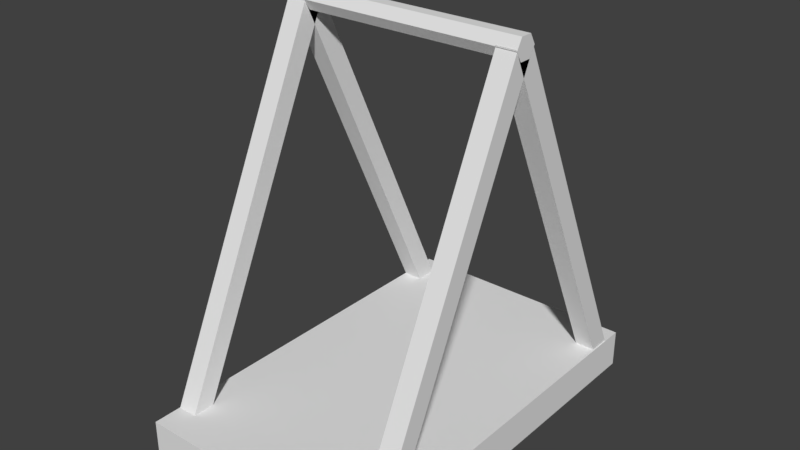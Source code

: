 # Source: untitled.blend  (saved by Blender 2.79.0; exported with 4.5.12 LTS)
import bpy
from mathutils import Matrix  # noqa: F401  (used for matrix-valued properties, if any)

bpy.ops.wm.read_factory_settings(use_empty=True)
scene = bpy.context.scene
scene.name = 'Scene'

# ---- collections
col_collection_1 = bpy.data.collections.new('Collection 1'); scene.collection.children.link(col_collection_1)

# ---- world
world_world = bpy.data.worlds.new('World'); scene.world = world_world
world_world.color = (0.05088, 0.05088, 0.05088)
world_world.use_sun_shadow = False
world_world.sun_shadow_jitter_overblur = 0.0
world_world.cycles.sampling_method = 'MANUAL'

# ---- meshes
me_cylinder = bpy.data.meshes.new('Cylinder')
me_cylinder.from_pydata([(0.0, 1.0, -1.0), (0.0, 1.0, 1.0), (0.866, 0.5, -1.0), (0.866, 0.5, 1.0), (0.866, -0.5, -1.0), (0.866, -0.5, 1.0), (-8.742e-08, -1.0, -1.0), (-8.742e-08, -1.0, 1.0), (-0.866, -0.5, -1.0), (-0.866, -0.5, 1.0), (-0.866, 0.5, -1.0), (-0.866, 0.5, 1.0)], [], [(0, 1, 3, 2), (2, 3, 5, 4), (4, 5, 7, 6), (6, 7, 9, 8), (3, 1, 11, 9, 7, 5), (8, 9, 11, 10), (10, 11, 1, 0), (0, 2, 4, 6, 8, 10)])
me_cylinder.use_remesh_preserve_volume = False
me_cylinder.use_remesh_preserve_attributes = False
me_cylinder.use_mirror_vertex_groups = False
me_cylinder.update()
me_cube_005 = bpy.data.meshes.new('Cube.005')
me_cube_005.from_pydata([(-1.0, -1.0, -1.0), (-1.0, -1.0, 1.0), (-1.0, 1.0, -1.0), (-1.0, 1.0, 1.0), (1.0, -1.0, -1.0), (1.0, -1.0, 1.0), (1.0, 1.0, -1.0), (1.0, 1.0, 1.0), (-0.9968, -0.8891, 0.2802), (-0.9968, -0.01115, 20.01), (-0.9968, -0.7975, -0.1672), (-0.9968, 0.0804, 19.57), (-0.8321, -0.8891, 0.2802), (-0.8321, -0.01115, 20.01), (-0.8321, -0.7975, -0.1672), (-0.8321, 0.0804, 19.57), (-0.9968, 0.8387, -0.1672), (-0.9968, -0.03922, 19.57), (-0.9968, 0.9303, 0.2802), (-0.9968, 0.05233, 20.01), (-0.8321, 0.8387, -0.1672), (-0.8321, -0.03922, 19.57), (-0.8321, 0.9303, 0.2802), (-0.8321, 0.05233, 20.01), (0.8262, 0.8387, -0.1672), (0.8262, -0.03922, 19.57), (0.8262, 0.9303, 0.2802), (0.8262, 0.05233, 20.01), (0.9908, 0.8387, -0.1672), (0.9908, -0.03922, 19.57), (0.9908, 0.9303, 0.2802), (0.9908, 0.05233, 20.01), (0.8262, -0.8891, 0.2802), (0.8262, -0.01115, 20.01), (0.8262, -0.7975, -0.1672), (0.8262, 0.0804, 19.57), (0.9908, -0.8891, 0.2802), (0.9908, -0.01115, 20.01), (0.9908, -0.7975, -0.1672), (0.9908, 0.0804, 19.57)], [], [(0, 1, 3, 2), (2, 3, 7, 6), (6, 7, 5, 4), (4, 5, 1, 0), (2, 6, 4, 0), (7, 3, 1, 5), (8, 9, 11, 10), (10, 11, 15, 14), (14, 15, 13, 12), (12, 13, 9, 8), (10, 14, 12, 8), (15, 11, 9, 13), (16, 17, 19, 18), (18, 19, 23, 22), (22, 23, 21, 20), (20, 21, 17, 16), (18, 22, 20, 16), (23, 19, 17, 21), (24, 25, 27, 26), (26, 27, 31, 30), (30, 31, 29, 28), (28, 29, 25, 24), (26, 30, 28, 24), (31, 27, 25, 29), (32, 33, 35, 34), (34, 35, 39, 38), (38, 39, 37, 36), (36, 37, 33, 32), (34, 38, 36, 32), (39, 35, 33, 37)])
me_cube_005.use_remesh_preserve_volume = False
me_cube_005.use_remesh_preserve_attributes = False
me_cube_005.use_mirror_vertex_groups = False
me_cube_005.update()

# ---- objects
ob_cylinder = bpy.data.objects.new('Cylinder', me_cylinder)
ob_swing = bpy.data.objects.new('Swing', me_cube_005)

# ---- transforms, parenting, visibility, modifiers, constraints
ob_cylinder.location = (-0.9109, 0.7179, 5.832)
ob_cylinder.rotation_euler = (-0.0, 1.571, 0.0)
ob_cylinder.scale = (-0.1671, -0.1671, -1.715)
ob_cylinder.lineart.crease_threshold = 0.0
ob_swing.location = (-0.9149, 0.661, 0.5847)
ob_swing.scale = (1.728, 2.817, 0.2687)
ob_swing.lineart.crease_threshold = 0.0

# ---- collection membership
col_collection_1.objects.link(ob_cylinder)
col_collection_1.objects.link(ob_swing)

# ---- scene / render settings (as saved in the file)
scene.frame_start = 1; scene.frame_end = 250; scene.frame_set(1)
scene.render.engine = 'BLENDER_EEVEE_NEXT'
scene.render.resolution_percentage = 50
scene.render.dither_intensity = 0.0
scene.cycles.use_denoising = False
scene.cycles.samples = 128
scene.cycles.sampling_pattern = 'TABULATED_SOBOL'
scene.cycles.use_adaptive_sampling = False
scene.cycles.use_light_tree = False
scene.cycles.blur_glossy = 0.0
scene.cycles.sample_clamp_indirect = 0.0
scene.view_settings.view_transform = 'Standard'
bpy.context.view_layer.update()

# ---- added for rendering (the .blend has no active camera and no usable light): camera, sun
cam_auto = bpy.data.cameras.new('AutoCamera')
cam_auto.lens = 50.0
cam_auto.sensor_width = 36.0
cam_auto.clip_end = 1000.0
ob_auto_camera = bpy.data.objects.new('AutoCamera', cam_auto)
scene.collection.objects.link(ob_auto_camera)
ob_auto_camera.location = (7.13596, -9.00001, 9.58707)
ob_auto_camera.rotation_euler = (1.09748, -7.21219e-08, 0.694738)
scene.camera = ob_auto_camera
light_auto_sun = bpy.data.lights.new('AutoSun', 'SUN')
light_auto_sun.energy = 3.0
light_auto_sun.angle = 0.0523599
ob_auto_sun = bpy.data.objects.new('AutoSun', light_auto_sun)
scene.collection.objects.link(ob_auto_sun)
ob_auto_sun.rotation_euler = (0.872665, 0.174533, 0.523599)
bpy.context.view_layer.update()
